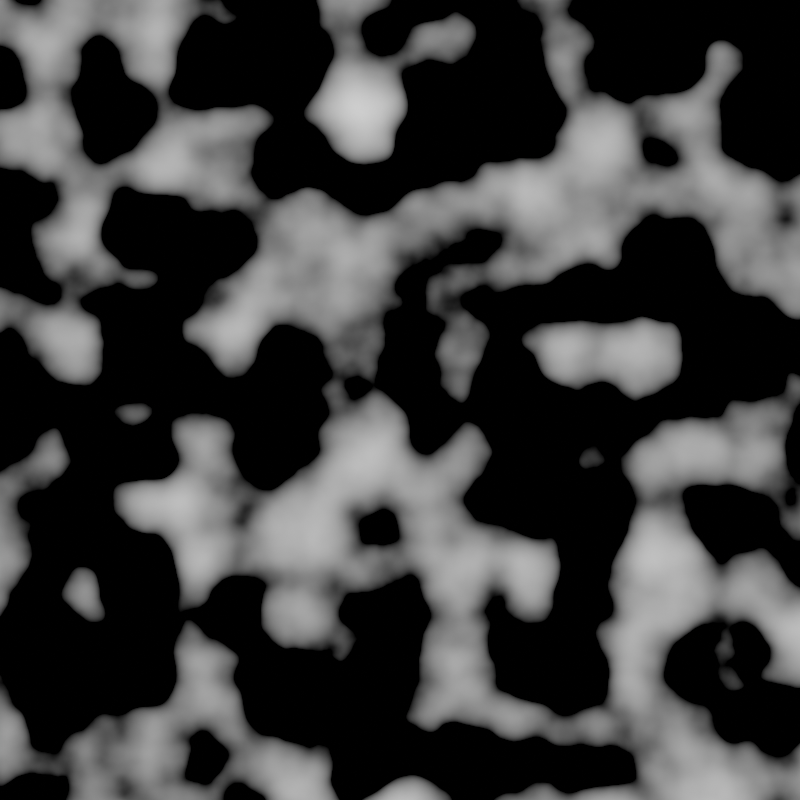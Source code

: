 # Source: Renderer.blend  (saved by Blender 2.83.19; exported with 4.5.12 LTS)
import bpy
from mathutils import Matrix  # noqa: F401  (used for matrix-valued properties, if any)

bpy.ops.wm.read_factory_settings(use_empty=True)
scene = bpy.context.scene
scene.name = 'Scene'

# ---- collections
col_collection = bpy.data.collections.new('Collection'); scene.collection.children.link(col_collection)

# ---- materials (node trees are filled in below, after node groups)
mat_drop = bpy.data.materials.new('Drop')
mat_drop.alpha_threshold = 0.0
mat_drop.line_color = (0.0, 0.0, 0.0, 1.0)

# ---- material node trees
mat_drop.use_nodes = True; mat_drop.node_tree.nodes.clear()
_N = mat_drop.node_tree.nodes; _L = mat_drop.node_tree.links
n0 = _N.new('ShaderNodeBsdfPrincipled'); n0.name = 'Principled BSDF'; n0.location = (-781, 173)
n0.distribution = 'GGX'
n0.subsurface_method = 'BURLEY'
n0.inputs[2].default_value = 0.4
n0.inputs[3].default_value = 1.45
n0.inputs[27].default_value = (0.0, 0.0, 0.0, 1.0)
n0.inputs[28].default_value = 1.0
n1 = _N.new('ShaderNodeOutputMaterial'); n1.name = 'Material Output'; n1.location = (564, 329)
n2 = _N.new('ShaderNodeTexNoise'); n2.name = 'Musgrave Texture'; n2.location = (329, 453)
n2.width = 150
n2.normalize = False
n2.inputs[1].default_value = 3.0
n2.inputs[2].default_value = 11.0
n2.inputs[3].default_value = 14.0
n2.inputs[4].default_value = 0.146
n2.inputs[5].default_value = 2.5
_L.new(n2.outputs[0], n1.inputs[0])
n1.is_active_output = True

# ---- world
world_world = bpy.data.worlds.new('World'); scene.world = world_world
world_world.use_nodes = True; world_world.node_tree.nodes.clear()
_N = world_world.node_tree.nodes; _L = world_world.node_tree.links
n0 = _N.new('ShaderNodeOutputWorld'); n0.name = 'World Output'; n0.location = (300, 300)
n1 = _N.new('ShaderNodeBackground'); n1.name = 'Background'; n1.location = (10, 300)
n1.inputs[0].default_value = (0.05088, 0.05088, 0.05088, 1.0)
_L.new(n1.outputs[0], n0.inputs[0])
n0.is_active_output = True
world_world.color = (0.05088, 0.05088, 0.05088)
world_world.use_sun_shadow = False
world_world.sun_shadow_jitter_overblur = 0.0

# ---- cameras
cam_camera = bpy.data.cameras.new('Camera')
cam_camera.clip_end = 100.0
cam_camera.ortho_scale = 7.314

# ---- lights
light_light = bpy.data.lights.new('Light', 'POINT')
light_light.transmission_factor = 0.0
light_light.energy = 1000.0
light_light.shadow_soft_size = 0.1
light_light.shadow_maximum_resolution = 0.006
light_light.use_absolute_resolution = True

# ---- meshes
me_plane = bpy.data.meshes.new('Plane')
me_plane.from_pydata([(-1.0, -1.0, 0.0), (1.0, -1.0, 0.0), (-1.0, 1.0, 0.0), (1.0, 1.0, 0.0)], [], [(0, 1, 3, 2)])
_uv = me_plane.uv_layers.new(name='UVMap')
_uv.uv.foreach_set('vector', [0.0, 0.0, 1.0, 0.0, 1.0, 1.0, 0.0, 1.0])
me_plane.materials.append(mat_drop)
me_plane.use_remesh_fix_poles = True
me_plane.use_remesh_preserve_attributes = False
me_plane.use_mirror_vertex_groups = False
me_plane.update()

# ---- objects
ob_light = bpy.data.objects.new('Light', light_light)
ob_camera = bpy.data.objects.new('Camera', cam_camera)
ob_plane = bpy.data.objects.new('Plane', me_plane)

# ---- transforms, parenting, visibility, modifiers, constraints
ob_light.location = (4.076, 1.005, 5.904)
ob_light.rotation_euler = (0.6503, 0.05522, 1.866)
ob_light.lock_rotations_4d = False
ob_light.empty_display_type = 'ARROWS'
ob_light.color = (0.0, 0.0, 0.0, 0.0)
ob_light.lineart.crease_threshold = 0.0
ob_camera.location = (0.4882, -3.421, 0.4245)
ob_camera.rotation_euler = (1.571, -0.0, 0.0)
ob_camera.scale = (1.0, 1.0, 1.0)
ob_camera.lock_rotations_4d = False
ob_camera.empty_display_type = 'ARROWS'
ob_camera.color = (0.0, 0.0, 0.0, 0.0)
ob_camera.display_type = 'WIRE'
ob_camera.lineart.crease_threshold = 0.0
ob_plane.location = (0.4954, 0.2774, 0.4122)
ob_plane.rotation_euler = (1.571, -0.0, 0.0)
ob_plane.scale = (1.377, 1.377, 1.377)
ob_plane.lineart.crease_threshold = 0.0

# ---- collection membership
col_collection.objects.link(ob_light)
col_collection.objects.link(ob_camera)
col_collection.objects.link(ob_plane)

# ---- scene / render settings (as saved in the file)
scene.camera = ob_camera
scene.frame_start = 1; scene.frame_end = 250; scene.frame_set(3)
scene.render.engine = 'CYCLES'
scene.render.resolution_x = 256
scene.render.resolution_y = 256
scene.cycles.shading_system = True
scene.cycles.use_denoising = False
scene.cycles.samples = 128
scene.cycles.sampling_pattern = 'TABULATED_SOBOL'
scene.cycles.use_adaptive_sampling = False
scene.cycles.use_light_tree = False
scene.view_settings.view_transform = 'Filmic'
bpy.context.view_layer.update()
